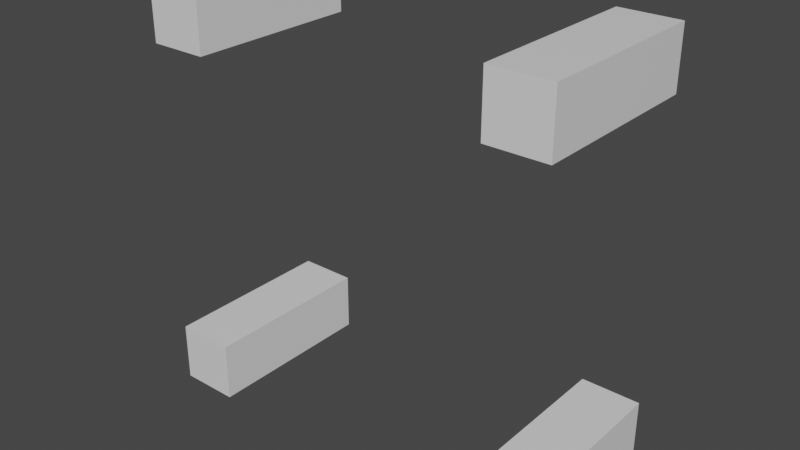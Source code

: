 # Source: Pillars.blend  (saved by Blender 2.82.7; exported with 4.5.12 LTS)
import bpy
from mathutils import Matrix  # noqa: F401  (used for matrix-valued properties, if any)

bpy.ops.wm.read_factory_settings(use_empty=True)
scene = bpy.context.scene
scene.name = 'Scene'

# ---- collections
col_collection = bpy.data.collections.new('Collection'); scene.collection.children.link(col_collection)

# ---- materials (node trees are filled in below, after node groups)
mat_material = bpy.data.materials.new('Material')
mat_material.alpha_threshold = 0.0
mat_material.use_transparent_shadow = False
mat_material.line_color = (0.0, 0.0, 0.0, 1.0)

# ---- material node trees
mat_material.use_nodes = True; mat_material.node_tree.nodes.clear()
_N = mat_material.node_tree.nodes; _L = mat_material.node_tree.links
n0 = _N.new('ShaderNodeOutputMaterial'); n0.name = 'Material Output'; n0.location = (300, 300)
n1 = _N.new('ShaderNodeBsdfPrincipled'); n1.name = 'Principled BSDF'; n1.location = (10, 300)
n1.distribution = 'GGX'
n1.subsurface_method = 'BURLEY'
n1.inputs[2].default_value = 0.4
n1.inputs[3].default_value = 1.45
n1.inputs[27].default_value = (0.0, 0.0, 0.0, 1.0)
n1.inputs[28].default_value = 1.0
_L.new(n1.outputs[0], n0.inputs[0])
n0.is_active_output = True

# ---- world
world_world = bpy.data.worlds.new('World'); scene.world = world_world
world_world.use_nodes = True; world_world.node_tree.nodes.clear()
_N = world_world.node_tree.nodes; _L = world_world.node_tree.links
n0 = _N.new('ShaderNodeOutputWorld'); n0.name = 'World Output'; n0.location = (300, 300)
n1 = _N.new('ShaderNodeBackground'); n1.name = 'Background'; n1.location = (10, 300)
n1.inputs[0].default_value = (0.05088, 0.05088, 0.05088, 1.0)
_L.new(n1.outputs[0], n0.inputs[0])
n0.is_active_output = True
world_world.color = (0.05088, 0.05088, 0.05088)
world_world.use_sun_shadow = False
world_world.sun_shadow_jitter_overblur = 0.0

# ---- meshes
me_cube_002 = bpy.data.meshes.new('Cube.002')
me_cube_002.from_pydata([(-2.5, 3.0, 2.5), (-2.5, 1.093e-07, 2.5), (-2.5, 3.0, 3.5), (-2.5, 1.53e-07, 3.5), (-3.5, 3.0, 2.5), (-3.5, 1.093e-07, 2.5), (-3.5, 3.0, 3.5), (-3.5, 1.53e-07, 3.5), (3.5, 3.0, -3.5), (3.5, -1.53e-07, -3.5), (3.5, 3.0, -2.5), (3.5, -1.093e-07, -2.5), (2.5, 3.0, -3.5), (2.5, -1.53e-07, -3.5), (2.5, 3.0, -2.5), (2.5, -1.093e-07, -2.5), (-2.5, 3.0, -3.5), (-2.5, -1.53e-07, -3.5), (-2.5, 3.0, -2.5), (-2.5, -1.093e-07, -2.5), (-3.5, 3.0, -3.5), (-3.5, -1.53e-07, -3.5), (-3.5, 3.0, -2.5), (-3.5, -1.093e-07, -2.5), (3.5, 3.0, 2.5), (3.5, 1.093e-07, 2.5), (3.5, 3.0, 3.5), (3.5, 1.53e-07, 3.5), (2.5, 3.0, 2.5), (2.5, 1.093e-07, 2.5), (2.5, 3.0, 3.5), (2.5, 1.53e-07, 3.5)], [], [(0, 4, 6, 2), (3, 2, 6, 7), (7, 6, 4, 5), (5, 1, 3, 7), (1, 0, 2, 3), (5, 4, 0, 1), (8, 12, 14, 10), (11, 10, 14, 15), (15, 14, 12, 13), (13, 9, 11, 15), (9, 8, 10, 11), (13, 12, 8, 9), (16, 20, 22, 18), (19, 18, 22, 23), (23, 22, 20, 21), (21, 17, 19, 23), (17, 16, 18, 19), (21, 20, 16, 17), (24, 28, 30, 26), (27, 26, 30, 31), (31, 30, 28, 29), (29, 25, 27, 31), (25, 24, 26, 27), (29, 28, 24, 25)])
_uv = me_cube_002.uv_layers.new(name='UVMap')
_uv.uv.foreach_set('vector', [0.625, 0.5, 0.875, 0.5, 0.875, 0.75, 0.625, 0.75, 0.375, 0.75, 0.625, 0.75, 0.625, 1.0, 0.375, 1.0, 0.375, 0.0, 0.625, 0.0, 0.625, 0.25, 0.375, 0.25, 0.125, 0.5, 0.375, 0.5, 0.375, 0.75, 0.125, 0.75, 0.375, 0.5, 0.625, 0.5, 0.625, 0.75, 0.375, 0.75, 0.375, 0.25, 0.625, 0.25, 0.625, 0.5, 0.375, 0.5, 0.625, 0.5, 0.875, 0.5, 0.875, 0.75, 0.625, 0.75, 0.375, 0.75, 0.625, 0.75, 0.625, 1.0, 0.375, 1.0, 0.375, 0.0, 0.625, 0.0, 0.625, 0.25, 0.375, 0.25, 0.125, 0.5, 0.375, 0.5, 0.375, 0.75, 0.125, 0.75, 0.375, 0.5, 0.625, 0.5, 0.625, 0.75, 0.375, 0.75, 0.375, 0.25, 0.625, 0.25, 0.625, 0.5, 0.375, 0.5, 0.625, 0.5, 0.875, 0.5, 0.875, 0.75, 0.625, 0.75, 0.375, 0.75, 0.625, 0.75, 0.625, 1.0, 0.375, 1.0, 0.375, 0.0, 0.625, 0.0, 0.625, 0.25, 0.375, 0.25, 0.125, 0.5, 0.375, 0.5, 0.375, 0.75, 0.125, 0.75, 0.375, 0.5, 0.625, 0.5, 0.625, 0.75, 0.375, 0.75, 0.375, 0.25, 0.625, 0.25, 0.625, 0.5, 0.375, 0.5, 0.625, 0.5, 0.875, 0.5, 0.875, 0.75, 0.625, 0.75, 0.375, 0.75, 0.625, 0.75, 0.625, 1.0, 0.375, 1.0, 0.375, 0.0, 0.625, 0.0, 0.625, 0.25, 0.375, 0.25, 0.125, 0.5, 0.375, 0.5, 0.375, 0.75, 0.125, 0.75, 0.375, 0.5, 0.625, 0.5, 0.625, 0.75, 0.375, 0.75, 0.375, 0.25, 0.625, 0.25, 0.625, 0.5, 0.375, 0.5])
me_cube_002.materials.append(mat_material)
me_cube_002.use_remesh_preserve_volume = False
me_cube_002.use_remesh_preserve_attributes = False
me_cube_002.use_mirror_vertex_groups = False
me_cube_002.update()

# ---- objects
ob_cube_002 = bpy.data.objects.new('Cube.002', me_cube_002)

# ---- transforms, parenting, visibility, modifiers, constraints
ob_cube_002.location = (0.0, 0.0, 0.0)
ob_cube_002.lock_rotations_4d = False
ob_cube_002.empty_display_type = 'ARROWS'
ob_cube_002.lineart.crease_threshold = 0.0

# ---- collection membership
col_collection.objects.link(ob_cube_002)

# ---- scene / render settings (as saved in the file)
scene.frame_start = 1; scene.frame_end = 250; scene.frame_set(1)
scene.render.engine = 'BLENDER_EEVEE_NEXT'
scene.cycles.use_denoising = False
scene.cycles.samples = 128
scene.cycles.sampling_pattern = 'TABULATED_SOBOL'
scene.cycles.use_adaptive_sampling = False
scene.cycles.use_light_tree = False
scene.view_settings.view_transform = 'Filmic'
bpy.context.view_layer.update()

# ---- added for rendering (the .blend has no active camera and no usable light): camera, sun
cam_auto = bpy.data.cameras.new('AutoCamera')
cam_auto.lens = 50.0
cam_auto.sensor_width = 36.0
cam_auto.clip_end = 1000.0
ob_auto_camera = bpy.data.objects.new('AutoCamera', cam_auto)
scene.collection.objects.link(ob_auto_camera)
ob_auto_camera.location = (9.5706, -9.98472, 7.65648)
ob_auto_camera.rotation_euler = (1.09748, -7.21219e-08, 0.694738)
scene.camera = ob_auto_camera
light_auto_sun = bpy.data.lights.new('AutoSun', 'SUN')
light_auto_sun.energy = 3.0
light_auto_sun.angle = 0.0523599
ob_auto_sun = bpy.data.objects.new('AutoSun', light_auto_sun)
scene.collection.objects.link(ob_auto_sun)
ob_auto_sun.rotation_euler = (0.872665, 0.174533, 0.523599)
bpy.context.view_layer.update()
